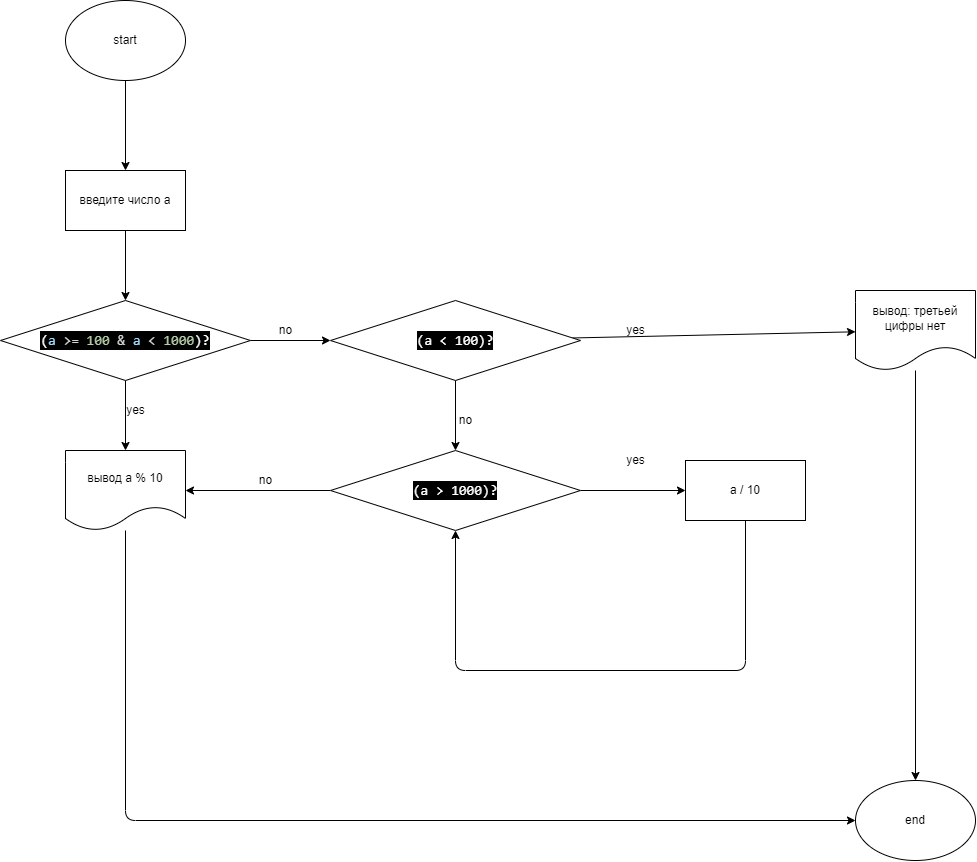

The diagram above was exported from draw.io. Its source (the exported page's mxGraphModel, read from the mxfile embedded in the PNG):
<mxGraphModel dx="2449" dy="800" grid="1" gridSize="10" guides="1" tooltips="1" connect="1" arrows="1" fold="1" page="1" pageScale="1" pageWidth="827" pageHeight="1169" math="0" shadow="0">
  <root>
    <mxCell id="0" />
    <mxCell id="1" parent="0" />
    <mxCell id="4" value="" style="edgeStyle=none;html=1;" edge="1" parent="1" source="2" target="3">
      <mxGeometry relative="1" as="geometry" />
    </mxCell>
    <mxCell id="2" value="start" style="ellipse;whiteSpace=wrap;html=1;" vertex="1" parent="1">
      <mxGeometry x="40" y="30" width="120" height="80" as="geometry" />
    </mxCell>
    <mxCell id="6" value="" style="edgeStyle=none;html=1;" edge="1" parent="1" source="3" target="5">
      <mxGeometry relative="1" as="geometry" />
    </mxCell>
    <mxCell id="3" value="введите число а" style="whiteSpace=wrap;html=1;" vertex="1" parent="1">
      <mxGeometry x="40" y="200" width="120" height="60" as="geometry" />
    </mxCell>
    <mxCell id="8" value="" style="edgeStyle=none;html=1;" edge="1" parent="1" source="5" target="7">
      <mxGeometry relative="1" as="geometry" />
    </mxCell>
    <mxCell id="11" value="" style="edgeStyle=none;html=1;" edge="1" parent="1" source="5" target="10">
      <mxGeometry relative="1" as="geometry" />
    </mxCell>
    <mxCell id="5" value="&lt;div style=&quot;color: rgb(255 , 255 , 255) ; background-color: rgb(0 , 0 , 0) ; font-family: &amp;#34;consolas&amp;#34; , &amp;#34;courier new&amp;#34; , monospace ; font-size: 14px ; line-height: 19px&quot;&gt;(&lt;span style=&quot;color: #9cdcfe&quot;&gt;a&lt;/span&gt; &lt;span style=&quot;color: #d4d4d4&quot;&gt;&amp;gt;=&lt;/span&gt; &lt;span style=&quot;color: #b5cea8&quot;&gt;100&lt;/span&gt; &lt;span style=&quot;color: #d4d4d4&quot;&gt;&amp;amp;&lt;/span&gt; &lt;span style=&quot;color: #9cdcfe&quot;&gt;a&lt;/span&gt; &lt;span style=&quot;color: #d4d4d4&quot;&gt;&amp;lt;&lt;/span&gt; &lt;span style=&quot;color: #b5cea8&quot;&gt;1000&lt;/span&gt;)?&lt;/div&gt;" style="rhombus;whiteSpace=wrap;html=1;" vertex="1" parent="1">
      <mxGeometry x="-25" y="330" width="250" height="80" as="geometry" />
    </mxCell>
    <mxCell id="27" value="" style="edgeStyle=none;html=1;" edge="1" parent="1" source="7" target="25">
      <mxGeometry relative="1" as="geometry">
        <Array as="points">
          <mxPoint x="100" y="850" />
        </Array>
      </mxGeometry>
    </mxCell>
    <mxCell id="7" value="вывод а % 10" style="shape=document;whiteSpace=wrap;html=1;boundedLbl=1;" vertex="1" parent="1">
      <mxGeometry x="40" y="480" width="120" height="80" as="geometry" />
    </mxCell>
    <mxCell id="9" value="yes" style="text;html=1;align=center;verticalAlign=middle;resizable=0;points=[];autosize=1;strokeColor=none;fillColor=none;" vertex="1" parent="1">
      <mxGeometry x="95" y="430" width="30" height="20" as="geometry" />
    </mxCell>
    <mxCell id="14" value="" style="edgeStyle=none;html=1;" edge="1" parent="1" source="10" target="13">
      <mxGeometry relative="1" as="geometry" />
    </mxCell>
    <mxCell id="17" value="" style="edgeStyle=none;html=1;" edge="1" parent="1" source="10" target="16">
      <mxGeometry relative="1" as="geometry" />
    </mxCell>
    <mxCell id="10" value="&lt;div style=&quot;color: rgb(255 , 255 , 255) ; background-color: rgb(0 , 0 , 0) ; font-family: &amp;#34;consolas&amp;#34; , &amp;#34;courier new&amp;#34; , monospace ; font-size: 14px ; line-height: 19px&quot;&gt;&lt;div style=&quot;font-family: &amp;#34;consolas&amp;#34; , &amp;#34;courier new&amp;#34; , monospace ; line-height: 19px&quot;&gt;(a &amp;lt; 100)?&lt;/div&gt;&lt;/div&gt;" style="rhombus;whiteSpace=wrap;html=1;" vertex="1" parent="1">
      <mxGeometry x="305" y="330" width="250" height="80" as="geometry" />
    </mxCell>
    <mxCell id="12" value="no" style="text;html=1;align=center;verticalAlign=middle;resizable=0;points=[];autosize=1;strokeColor=none;fillColor=none;" vertex="1" parent="1">
      <mxGeometry x="245" y="350" width="30" height="20" as="geometry" />
    </mxCell>
    <mxCell id="26" value="" style="edgeStyle=none;html=1;" edge="1" parent="1" source="13" target="25">
      <mxGeometry relative="1" as="geometry" />
    </mxCell>
    <mxCell id="13" value="вывод: третьей цифры нет" style="shape=document;whiteSpace=wrap;html=1;boundedLbl=1;" vertex="1" parent="1">
      <mxGeometry x="830" y="320" width="120" height="80" as="geometry" />
    </mxCell>
    <mxCell id="15" value="yes" style="text;html=1;align=center;verticalAlign=middle;resizable=0;points=[];autosize=1;strokeColor=none;fillColor=none;" vertex="1" parent="1">
      <mxGeometry x="595" y="350" width="30" height="20" as="geometry" />
    </mxCell>
    <mxCell id="19" value="" style="edgeStyle=none;html=1;" edge="1" parent="1" source="16" target="7">
      <mxGeometry relative="1" as="geometry" />
    </mxCell>
    <mxCell id="22" value="" style="edgeStyle=none;html=1;" edge="1" parent="1" source="16" target="21">
      <mxGeometry relative="1" as="geometry" />
    </mxCell>
    <mxCell id="16" value="&lt;div style=&quot;color: rgb(255 , 255 , 255) ; background-color: rgb(0 , 0 , 0) ; font-family: &amp;#34;consolas&amp;#34; , &amp;#34;courier new&amp;#34; , monospace ; font-size: 14px ; line-height: 19px&quot;&gt;&lt;div style=&quot;font-family: &amp;#34;consolas&amp;#34; , &amp;#34;courier new&amp;#34; , monospace ; line-height: 19px&quot;&gt;&lt;div style=&quot;font-family: &amp;#34;consolas&amp;#34; , &amp;#34;courier new&amp;#34; , monospace ; line-height: 19px&quot;&gt;(a &amp;gt; 1000)?&lt;/div&gt;&lt;/div&gt;&lt;/div&gt;" style="rhombus;whiteSpace=wrap;html=1;" vertex="1" parent="1">
      <mxGeometry x="305" y="480" width="250" height="80" as="geometry" />
    </mxCell>
    <mxCell id="18" value="no" style="text;html=1;align=center;verticalAlign=middle;resizable=0;points=[];autosize=1;strokeColor=none;fillColor=none;" vertex="1" parent="1">
      <mxGeometry x="425" y="440" width="30" height="20" as="geometry" />
    </mxCell>
    <mxCell id="20" value="no" style="text;html=1;align=center;verticalAlign=middle;resizable=0;points=[];autosize=1;strokeColor=none;fillColor=none;" vertex="1" parent="1">
      <mxGeometry x="225" y="500" width="30" height="20" as="geometry" />
    </mxCell>
    <mxCell id="24" value="" style="edgeStyle=none;html=1;" edge="1" parent="1" source="21" target="16">
      <mxGeometry relative="1" as="geometry">
        <Array as="points">
          <mxPoint x="720" y="700" />
          <mxPoint x="430" y="700" />
        </Array>
      </mxGeometry>
    </mxCell>
    <mxCell id="21" value="a / 10" style="whiteSpace=wrap;html=1;" vertex="1" parent="1">
      <mxGeometry x="660" y="490" width="120" height="60" as="geometry" />
    </mxCell>
    <mxCell id="23" value="yes" style="text;html=1;align=center;verticalAlign=middle;resizable=0;points=[];autosize=1;strokeColor=none;fillColor=none;" vertex="1" parent="1">
      <mxGeometry x="595" y="480" width="30" height="20" as="geometry" />
    </mxCell>
    <mxCell id="25" value="end" style="ellipse;whiteSpace=wrap;html=1;" vertex="1" parent="1">
      <mxGeometry x="830" y="810" width="120" height="80" as="geometry" />
    </mxCell>
  </root>
</mxGraphModel>